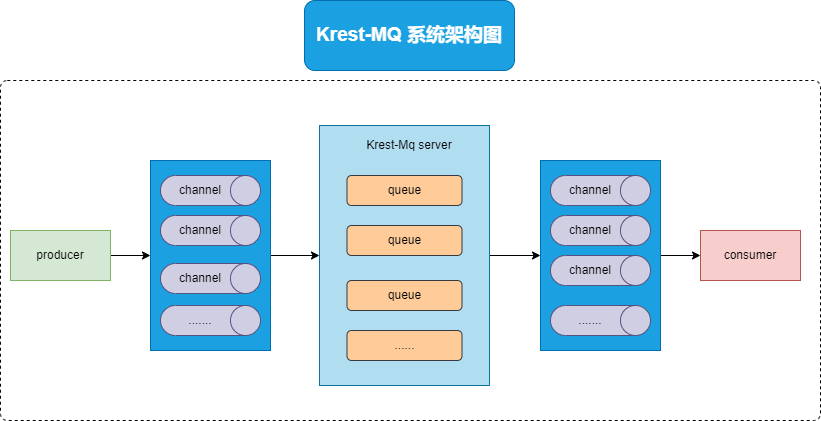

The diagram above was exported from draw.io. Its source (the exported page's mxGraphModel, read from the mxfile embedded in the PNG):
<mxGraphModel dx="868" dy="563" grid="1" gridSize="10" guides="1" tooltips="1" connect="1" arrows="1" fold="1" page="1" pageScale="1" pageWidth="827" pageHeight="1169" math="0" shadow="0">
  <root>
    <mxCell id="0" />
    <mxCell id="1" parent="0" />
    <mxCell id="rxGOuV4a6OVFsU7EA2yq-40" value="" style="rounded=1;whiteSpace=wrap;html=1;fontSize=19;fillColor=none;arcSize=2;dashed=1;strokeWidth=1;" vertex="1" parent="1">
      <mxGeometry x="110" y="120" width="820" height="340" as="geometry" />
    </mxCell>
    <mxCell id="rxGOuV4a6OVFsU7EA2yq-26" style="edgeStyle=orthogonalEdgeStyle;rounded=0;orthogonalLoop=1;jettySize=auto;html=1;entryX=0;entryY=0.5;entryDx=0;entryDy=0;" edge="1" parent="1" source="rxGOuV4a6OVFsU7EA2yq-2" target="rxGOuV4a6OVFsU7EA2yq-4">
      <mxGeometry relative="1" as="geometry" />
    </mxCell>
    <mxCell id="rxGOuV4a6OVFsU7EA2yq-2" value="producer" style="rounded=0;whiteSpace=wrap;html=1;fillColor=#d5e8d4;strokeColor=#82b366;" vertex="1" parent="1">
      <mxGeometry x="120" y="270" width="100" height="50" as="geometry" />
    </mxCell>
    <mxCell id="rxGOuV4a6OVFsU7EA2yq-3" value="consumer" style="rounded=0;whiteSpace=wrap;html=1;fillColor=#f8cecc;strokeColor=#b85450;" vertex="1" parent="1">
      <mxGeometry x="810" y="270" width="100" height="50" as="geometry" />
    </mxCell>
    <mxCell id="rxGOuV4a6OVFsU7EA2yq-34" style="edgeStyle=orthogonalEdgeStyle;rounded=0;orthogonalLoop=1;jettySize=auto;html=1;" edge="1" parent="1" source="rxGOuV4a6OVFsU7EA2yq-4" target="rxGOuV4a6OVFsU7EA2yq-23">
      <mxGeometry relative="1" as="geometry" />
    </mxCell>
    <mxCell id="rxGOuV4a6OVFsU7EA2yq-4" value="" style="rounded=0;whiteSpace=wrap;html=1;fillColor=#1ba1e2;fontColor=#ffffff;strokeColor=#006EAF;" vertex="1" parent="1">
      <mxGeometry x="260" y="200" width="120" height="190" as="geometry" />
    </mxCell>
    <mxCell id="rxGOuV4a6OVFsU7EA2yq-5" value="" style="shape=cylinder3;whiteSpace=wrap;html=1;boundedLbl=1;backgroundOutline=1;size=15;rotation=90;fillColor=#d0cee2;strokeColor=#56517e;" vertex="1" parent="1">
      <mxGeometry x="305" y="180" width="30" height="100" as="geometry" />
    </mxCell>
    <mxCell id="rxGOuV4a6OVFsU7EA2yq-7" value="channel" style="text;html=1;strokeColor=none;fillColor=none;align=center;verticalAlign=middle;whiteSpace=wrap;rounded=0;" vertex="1" parent="1">
      <mxGeometry x="280" y="215" width="60" height="30" as="geometry" />
    </mxCell>
    <mxCell id="rxGOuV4a6OVFsU7EA2yq-8" value="" style="shape=cylinder3;whiteSpace=wrap;html=1;boundedLbl=1;backgroundOutline=1;size=15;rotation=90;fillColor=#d0cee2;strokeColor=#56517e;" vertex="1" parent="1">
      <mxGeometry x="305" y="220" width="30" height="100" as="geometry" />
    </mxCell>
    <mxCell id="rxGOuV4a6OVFsU7EA2yq-9" value="channel" style="text;html=1;strokeColor=none;fillColor=none;align=center;verticalAlign=middle;whiteSpace=wrap;rounded=0;" vertex="1" parent="1">
      <mxGeometry x="280" y="255" width="60" height="30" as="geometry" />
    </mxCell>
    <mxCell id="rxGOuV4a6OVFsU7EA2yq-10" value="" style="shape=cylinder3;whiteSpace=wrap;html=1;boundedLbl=1;backgroundOutline=1;size=15;rotation=90;fillColor=#d0cee2;strokeColor=#56517e;" vertex="1" parent="1">
      <mxGeometry x="305" y="268" width="30" height="100" as="geometry" />
    </mxCell>
    <mxCell id="rxGOuV4a6OVFsU7EA2yq-11" value="channel" style="text;html=1;strokeColor=none;fillColor=none;align=center;verticalAlign=middle;whiteSpace=wrap;rounded=0;" vertex="1" parent="1">
      <mxGeometry x="280" y="303" width="60" height="30" as="geometry" />
    </mxCell>
    <mxCell id="rxGOuV4a6OVFsU7EA2yq-12" value="" style="shape=cylinder3;whiteSpace=wrap;html=1;boundedLbl=1;backgroundOutline=1;size=15;rotation=90;fillColor=#d0cee2;strokeColor=#56517e;" vertex="1" parent="1">
      <mxGeometry x="305" y="310" width="30" height="100" as="geometry" />
    </mxCell>
    <mxCell id="rxGOuV4a6OVFsU7EA2yq-13" value="......." style="text;html=1;strokeColor=none;fillColor=none;align=center;verticalAlign=middle;whiteSpace=wrap;rounded=0;" vertex="1" parent="1">
      <mxGeometry x="280" y="345" width="60" height="30" as="geometry" />
    </mxCell>
    <mxCell id="rxGOuV4a6OVFsU7EA2yq-37" value="" style="edgeStyle=orthogonalEdgeStyle;rounded=0;orthogonalLoop=1;jettySize=auto;html=1;" edge="1" parent="1" source="rxGOuV4a6OVFsU7EA2yq-14" target="rxGOuV4a6OVFsU7EA2yq-3">
      <mxGeometry relative="1" as="geometry" />
    </mxCell>
    <mxCell id="rxGOuV4a6OVFsU7EA2yq-14" value="" style="rounded=0;whiteSpace=wrap;html=1;fillColor=#1ba1e2;fontColor=#ffffff;strokeColor=#006EAF;" vertex="1" parent="1">
      <mxGeometry x="650" y="200" width="120" height="190" as="geometry" />
    </mxCell>
    <mxCell id="rxGOuV4a6OVFsU7EA2yq-15" value="" style="shape=cylinder3;whiteSpace=wrap;html=1;boundedLbl=1;backgroundOutline=1;size=15;rotation=90;fillColor=#d0cee2;strokeColor=#56517e;" vertex="1" parent="1">
      <mxGeometry x="695" y="180" width="30" height="100" as="geometry" />
    </mxCell>
    <mxCell id="rxGOuV4a6OVFsU7EA2yq-16" value="channel" style="text;html=1;strokeColor=none;fillColor=none;align=center;verticalAlign=middle;whiteSpace=wrap;rounded=0;" vertex="1" parent="1">
      <mxGeometry x="670" y="215" width="60" height="30" as="geometry" />
    </mxCell>
    <mxCell id="rxGOuV4a6OVFsU7EA2yq-17" value="" style="shape=cylinder3;whiteSpace=wrap;html=1;boundedLbl=1;backgroundOutline=1;size=15;rotation=90;fillColor=#d0cee2;strokeColor=#56517e;" vertex="1" parent="1">
      <mxGeometry x="695" y="220" width="30" height="100" as="geometry" />
    </mxCell>
    <mxCell id="rxGOuV4a6OVFsU7EA2yq-18" value="channel" style="text;html=1;strokeColor=none;fillColor=none;align=center;verticalAlign=middle;whiteSpace=wrap;rounded=0;" vertex="1" parent="1">
      <mxGeometry x="670" y="255" width="60" height="30" as="geometry" />
    </mxCell>
    <mxCell id="rxGOuV4a6OVFsU7EA2yq-19" value="" style="shape=cylinder3;whiteSpace=wrap;html=1;boundedLbl=1;backgroundOutline=1;size=15;rotation=90;fillColor=#d0cee2;strokeColor=#56517e;" vertex="1" parent="1">
      <mxGeometry x="695" y="260" width="30" height="100" as="geometry" />
    </mxCell>
    <mxCell id="rxGOuV4a6OVFsU7EA2yq-20" value="channel" style="text;html=1;strokeColor=none;fillColor=none;align=center;verticalAlign=middle;whiteSpace=wrap;rounded=0;" vertex="1" parent="1">
      <mxGeometry x="670" y="295" width="60" height="30" as="geometry" />
    </mxCell>
    <mxCell id="rxGOuV4a6OVFsU7EA2yq-21" value="" style="shape=cylinder3;whiteSpace=wrap;html=1;boundedLbl=1;backgroundOutline=1;size=15;rotation=90;fillColor=#d0cee2;strokeColor=#56517e;" vertex="1" parent="1">
      <mxGeometry x="695" y="310" width="30" height="100" as="geometry" />
    </mxCell>
    <mxCell id="rxGOuV4a6OVFsU7EA2yq-22" value="......." style="text;html=1;strokeColor=none;fillColor=none;align=center;verticalAlign=middle;whiteSpace=wrap;rounded=0;" vertex="1" parent="1">
      <mxGeometry x="670" y="345" width="60" height="30" as="geometry" />
    </mxCell>
    <mxCell id="rxGOuV4a6OVFsU7EA2yq-36" style="edgeStyle=orthogonalEdgeStyle;rounded=0;orthogonalLoop=1;jettySize=auto;html=1;entryX=0;entryY=0.5;entryDx=0;entryDy=0;" edge="1" parent="1" source="rxGOuV4a6OVFsU7EA2yq-23" target="rxGOuV4a6OVFsU7EA2yq-14">
      <mxGeometry relative="1" as="geometry" />
    </mxCell>
    <mxCell id="rxGOuV4a6OVFsU7EA2yq-23" value="" style="rounded=0;whiteSpace=wrap;html=1;fillColor=#b1ddf0;strokeColor=#10739e;" vertex="1" parent="1">
      <mxGeometry x="429" y="165" width="170" height="260" as="geometry" />
    </mxCell>
    <mxCell id="rxGOuV4a6OVFsU7EA2yq-29" value="queue" style="rounded=1;whiteSpace=wrap;html=1;fillColor=#ffcc99;strokeColor=#36393d;" vertex="1" parent="1">
      <mxGeometry x="456.5" y="215" width="115" height="30" as="geometry" />
    </mxCell>
    <mxCell id="rxGOuV4a6OVFsU7EA2yq-30" value="queue" style="rounded=1;whiteSpace=wrap;html=1;fillColor=#ffcc99;strokeColor=#36393d;" vertex="1" parent="1">
      <mxGeometry x="456.5" y="265" width="115" height="30" as="geometry" />
    </mxCell>
    <mxCell id="rxGOuV4a6OVFsU7EA2yq-31" value="......" style="rounded=1;whiteSpace=wrap;html=1;fillColor=#ffcc99;strokeColor=#36393d;" vertex="1" parent="1">
      <mxGeometry x="456.5" y="370" width="115" height="30" as="geometry" />
    </mxCell>
    <mxCell id="rxGOuV4a6OVFsU7EA2yq-32" value="queue" style="rounded=1;whiteSpace=wrap;html=1;fillColor=#ffcc99;strokeColor=#36393d;" vertex="1" parent="1">
      <mxGeometry x="456.5" y="320" width="115" height="30" as="geometry" />
    </mxCell>
    <mxCell id="rxGOuV4a6OVFsU7EA2yq-38" value="Krest-Mq&amp;nbsp;server" style="text;html=1;strokeColor=none;fillColor=none;align=center;verticalAlign=middle;whiteSpace=wrap;rounded=0;" vertex="1" parent="1">
      <mxGeometry x="459" y="170" width="120" height="30" as="geometry" />
    </mxCell>
    <mxCell id="rxGOuV4a6OVFsU7EA2yq-39" value="Krest-MQ&amp;nbsp;系统架构图" style="rounded=1;whiteSpace=wrap;html=1;fillColor=#1ba1e2;fontColor=#ffffff;strokeColor=#006EAF;fontSize=19;fontStyle=1" vertex="1" parent="1">
      <mxGeometry x="414" y="40" width="210" height="70" as="geometry" />
    </mxCell>
  </root>
</mxGraphModel>